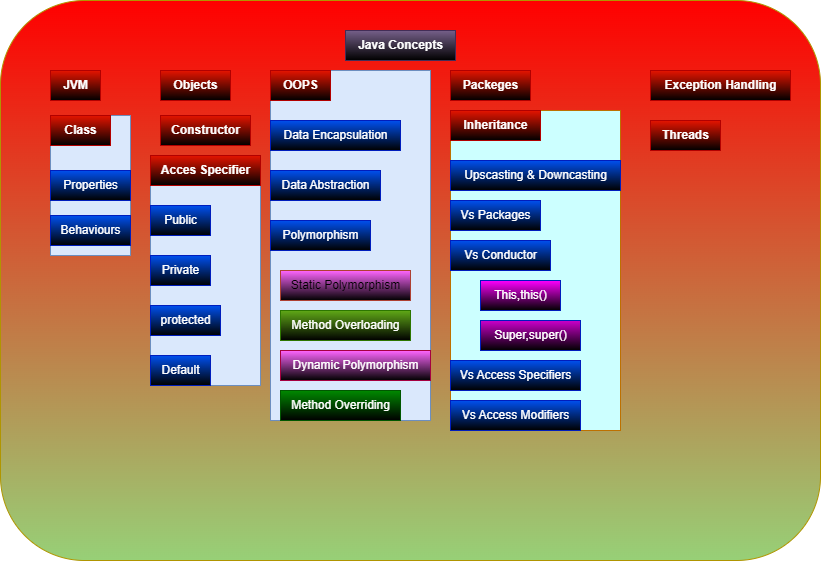

The diagram above was exported from draw.io. Its source (the exported page's mxGraphModel, read from the mxfile embedded in the PNG):
<mxGraphModel dx="1050" dy="1691" grid="1" gridSize="10" guides="1" tooltips="1" connect="1" arrows="1" fold="1" page="1" pageScale="1" pageWidth="827" pageHeight="1169" math="0" shadow="0">
  <root>
    <mxCell id="0" />
    <mxCell id="1" parent="0" />
    <mxCell id="IJAp4-Rgoop1UsiGgtbk-1" value="" style="rounded=1;whiteSpace=wrap;html=1;fillColor=#FF0000;fontColor=#000000;strokeColor=#B09500;gradientColor=#97D077;" vertex="1" parent="1">
      <mxGeometry y="-30" width="820" height="560" as="geometry" />
    </mxCell>
    <mxCell id="3a0k_LIT-8tnCSXBT4mp-1" value="&lt;b&gt;Java Concepts&lt;/b&gt;" style="text;html=1;align=center;verticalAlign=middle;resizable=0;points=[];autosize=1;strokeColor=#432D57;fillColor=#76608a;fontColor=#ffffff;gradientColor=default;" parent="1" vertex="1">
      <mxGeometry x="345" width="110" height="30" as="geometry" />
    </mxCell>
    <mxCell id="3a0k_LIT-8tnCSXBT4mp-2" value="&lt;b&gt;JVM&lt;/b&gt;" style="text;html=1;align=center;verticalAlign=middle;resizable=0;points=[];autosize=1;strokeColor=#B20000;fillColor=#e51400;fontColor=#ffffff;gradientColor=default;" parent="1" vertex="1">
      <mxGeometry x="50" y="40" width="50" height="30" as="geometry" />
    </mxCell>
    <mxCell id="3a0k_LIT-8tnCSXBT4mp-6" value="&lt;b&gt;Objects&lt;/b&gt;" style="text;html=1;align=center;verticalAlign=middle;resizable=0;points=[];autosize=1;strokeColor=#B20000;fillColor=#e51400;fontColor=#ffffff;gradientColor=default;" parent="1" vertex="1">
      <mxGeometry x="160" y="40" width="70" height="30" as="geometry" />
    </mxCell>
    <mxCell id="3a0k_LIT-8tnCSXBT4mp-8" value="&lt;b&gt;Constructor&lt;/b&gt;" style="text;html=1;align=center;verticalAlign=middle;resizable=0;points=[];autosize=1;strokeColor=#B20000;fillColor=#e51400;fontColor=#ffffff;gradientColor=default;" parent="1" vertex="1">
      <mxGeometry x="160" y="85" width="90" height="30" as="geometry" />
    </mxCell>
    <mxCell id="3a0k_LIT-8tnCSXBT4mp-14" value="&lt;b&gt;Packeges&lt;/b&gt;" style="text;html=1;align=center;verticalAlign=middle;resizable=0;points=[];autosize=1;strokeColor=#B20000;fillColor=#e51400;fontColor=#ffffff;gradientColor=default;" parent="1" vertex="1">
      <mxGeometry x="450" y="40" width="80" height="30" as="geometry" />
    </mxCell>
    <mxCell id="WKYILha6Wr2MVi_9Y9hF-21" value="&lt;b&gt;Exception Handling&lt;/b&gt;" style="text;html=1;align=center;verticalAlign=middle;resizable=0;points=[];autosize=1;strokeColor=#B20000;fillColor=#e51400;fontColor=#ffffff;gradientColor=default;" parent="1" vertex="1">
      <mxGeometry x="650" y="40" width="140" height="30" as="geometry" />
    </mxCell>
    <mxCell id="WKYILha6Wr2MVi_9Y9hF-22" value="&lt;b&gt;Threads&lt;/b&gt;" style="text;html=1;align=center;verticalAlign=middle;resizable=0;points=[];autosize=1;strokeColor=#B20000;fillColor=#e51400;fontColor=#ffffff;gradientColor=default;" parent="1" vertex="1">
      <mxGeometry x="650" y="90" width="70" height="30" as="geometry" />
    </mxCell>
    <mxCell id="PDwIFarKu3Qvci9z3ejm-1" value="" style="group;fillColor=#dae8fc;strokeColor=#6c8ebf;" vertex="1" connectable="0" parent="1">
      <mxGeometry x="50" y="85" width="80" height="140" as="geometry" />
    </mxCell>
    <mxCell id="3a0k_LIT-8tnCSXBT4mp-3" value="&lt;b&gt;Class&lt;/b&gt;" style="text;html=1;align=center;verticalAlign=middle;resizable=0;points=[];autosize=1;strokeColor=#B20000;fillColor=#e51400;fontColor=#ffffff;gradientColor=default;" parent="PDwIFarKu3Qvci9z3ejm-1" vertex="1">
      <mxGeometry width="60" height="30" as="geometry" />
    </mxCell>
    <mxCell id="3a0k_LIT-8tnCSXBT4mp-4" value="Properties" style="text;html=1;align=center;verticalAlign=middle;resizable=0;points=[];autosize=1;strokeColor=#001DBC;fillColor=#0050ef;fontColor=#ffffff;gradientColor=default;" parent="PDwIFarKu3Qvci9z3ejm-1" vertex="1">
      <mxGeometry y="54.996153846153845" width="80" height="30" as="geometry" />
    </mxCell>
    <mxCell id="3a0k_LIT-8tnCSXBT4mp-5" value="Behaviours" style="text;html=1;align=center;verticalAlign=middle;resizable=0;points=[];autosize=1;strokeColor=#001DBC;fillColor=#0050ef;fontColor=#ffffff;gradientColor=default;" parent="PDwIFarKu3Qvci9z3ejm-1" vertex="1">
      <mxGeometry y="100.0023076923077" width="80" height="30" as="geometry" />
    </mxCell>
    <mxCell id="PDwIFarKu3Qvci9z3ejm-2" value="" style="group;fillColor=#dae8fc;strokeColor=#6c8ebf;" vertex="1" connectable="0" parent="1">
      <mxGeometry x="150" y="125" width="110" height="230" as="geometry" />
    </mxCell>
    <mxCell id="3a0k_LIT-8tnCSXBT4mp-9" value="&lt;b&gt;Acces Specifier&lt;/b&gt;" style="text;html=1;align=center;verticalAlign=middle;resizable=0;points=[];autosize=1;strokeColor=#B20000;fillColor=#e51400;fontColor=#ffffff;gradientColor=default;" parent="PDwIFarKu3Qvci9z3ejm-2" vertex="1">
      <mxGeometry width="110" height="30" as="geometry" />
    </mxCell>
    <mxCell id="3a0k_LIT-8tnCSXBT4mp-10" value="Public" style="text;html=1;align=center;verticalAlign=middle;resizable=0;points=[];autosize=1;strokeColor=#001DBC;fillColor=#0050ef;fontColor=#ffffff;gradientColor=default;" parent="PDwIFarKu3Qvci9z3ejm-2" vertex="1">
      <mxGeometry y="50" width="60" height="30" as="geometry" />
    </mxCell>
    <mxCell id="3a0k_LIT-8tnCSXBT4mp-11" value="Private" style="text;html=1;align=center;verticalAlign=middle;resizable=0;points=[];autosize=1;strokeColor=#001DBC;fillColor=#0050ef;fontColor=#ffffff;gradientColor=default;" parent="PDwIFarKu3Qvci9z3ejm-2" vertex="1">
      <mxGeometry y="100" width="60" height="30" as="geometry" />
    </mxCell>
    <mxCell id="3a0k_LIT-8tnCSXBT4mp-12" value="protected" style="text;html=1;align=center;verticalAlign=middle;resizable=0;points=[];autosize=1;strokeColor=#001DBC;fillColor=#0050ef;fontColor=#ffffff;gradientColor=default;" parent="PDwIFarKu3Qvci9z3ejm-2" vertex="1">
      <mxGeometry y="150" width="70" height="30" as="geometry" />
    </mxCell>
    <mxCell id="3a0k_LIT-8tnCSXBT4mp-13" value="Default" style="text;html=1;align=center;verticalAlign=middle;resizable=0;points=[];autosize=1;strokeColor=#001DBC;fillColor=#0050ef;fontColor=#ffffff;gradientColor=default;" parent="PDwIFarKu3Qvci9z3ejm-2" vertex="1">
      <mxGeometry y="200" width="60" height="30" as="geometry" />
    </mxCell>
    <mxCell id="PDwIFarKu3Qvci9z3ejm-3" value="" style="group;fillColor=#dae8fc;strokeColor=#6c8ebf;" vertex="1" connectable="0" parent="1">
      <mxGeometry x="270" y="40" width="160" height="350" as="geometry" />
    </mxCell>
    <mxCell id="3a0k_LIT-8tnCSXBT4mp-15" value="&lt;b&gt;OOPS&lt;/b&gt;" style="text;html=1;align=center;verticalAlign=middle;resizable=0;points=[];autosize=1;strokeColor=#B20000;fillColor=#e51400;fontColor=#ffffff;gradientColor=default;" parent="PDwIFarKu3Qvci9z3ejm-3" vertex="1">
      <mxGeometry width="60" height="30" as="geometry" />
    </mxCell>
    <mxCell id="3a0k_LIT-8tnCSXBT4mp-16" value="Data Encapsulation" style="text;html=1;align=center;verticalAlign=middle;resizable=0;points=[];autosize=1;strokeColor=#001DBC;fillColor=#0050ef;fontColor=#ffffff;gradientColor=default;" parent="PDwIFarKu3Qvci9z3ejm-3" vertex="1">
      <mxGeometry y="50" width="130" height="30" as="geometry" />
    </mxCell>
    <mxCell id="3a0k_LIT-8tnCSXBT4mp-17" value="Data Abstraction" style="text;html=1;align=center;verticalAlign=middle;resizable=0;points=[];autosize=1;strokeColor=#001DBC;fillColor=#0050ef;fontColor=#ffffff;gradientColor=default;" parent="PDwIFarKu3Qvci9z3ejm-3" vertex="1">
      <mxGeometry y="100" width="110" height="30" as="geometry" />
    </mxCell>
    <mxCell id="3a0k_LIT-8tnCSXBT4mp-18" value="Polymorphism" style="text;html=1;align=center;verticalAlign=middle;resizable=0;points=[];autosize=1;strokeColor=#001DBC;fillColor=#0050ef;fontColor=#ffffff;gradientColor=default;" parent="PDwIFarKu3Qvci9z3ejm-3" vertex="1">
      <mxGeometry y="150" width="100" height="30" as="geometry" />
    </mxCell>
    <mxCell id="3a0k_LIT-8tnCSXBT4mp-20" value="Static Polymorphism" style="text;html=1;align=center;verticalAlign=middle;resizable=0;points=[];autosize=1;strokeColor=#ae4132;fillColor=#FF66FF;gradientColor=default;" parent="PDwIFarKu3Qvci9z3ejm-3" vertex="1">
      <mxGeometry x="10" y="200" width="130" height="30" as="geometry" />
    </mxCell>
    <mxCell id="3a0k_LIT-8tnCSXBT4mp-21" value="Method Overloading" style="text;html=1;align=center;verticalAlign=middle;resizable=0;points=[];autosize=1;strokeColor=#2D7600;fillColor=#60a917;fontColor=#ffffff;gradientColor=default;" parent="PDwIFarKu3Qvci9z3ejm-3" vertex="1">
      <mxGeometry x="10" y="240" width="130" height="30" as="geometry" />
    </mxCell>
    <mxCell id="3a0k_LIT-8tnCSXBT4mp-22" value="Dynamic Polymorphism" style="text;html=1;align=center;verticalAlign=middle;resizable=0;points=[];autosize=1;strokeColor=#A50040;fillColor=#FF66FF;fontColor=#ffffff;gradientColor=default;" parent="PDwIFarKu3Qvci9z3ejm-3" vertex="1">
      <mxGeometry x="10" y="280" width="150" height="30" as="geometry" />
    </mxCell>
    <mxCell id="WKYILha6Wr2MVi_9Y9hF-1" value="Method Overriding" style="text;html=1;align=center;verticalAlign=middle;resizable=0;points=[];autosize=1;strokeColor=#005700;fillColor=#008a00;fontColor=#ffffff;gradientColor=default;" parent="PDwIFarKu3Qvci9z3ejm-3" vertex="1">
      <mxGeometry x="10" y="320" width="120" height="30" as="geometry" />
    </mxCell>
    <mxCell id="PDwIFarKu3Qvci9z3ejm-4" value="" style="group;fillColor=#CCFFFF;strokeColor=#BD7000;fontColor=#000000;" vertex="1" connectable="0" parent="1">
      <mxGeometry x="450" y="80" width="170" height="320" as="geometry" />
    </mxCell>
    <mxCell id="WKYILha6Wr2MVi_9Y9hF-5" value="&lt;b&gt;Inheritance&lt;/b&gt;" style="text;html=1;align=center;verticalAlign=middle;resizable=0;points=[];autosize=1;strokeColor=#B20000;fillColor=#e51400;fontColor=#ffffff;gradientColor=default;" parent="PDwIFarKu3Qvci9z3ejm-4" vertex="1">
      <mxGeometry width="90" height="30" as="geometry" />
    </mxCell>
    <mxCell id="WKYILha6Wr2MVi_9Y9hF-10" value="Upscasting &amp;amp; Downcasting" style="text;html=1;align=center;verticalAlign=middle;resizable=0;points=[];autosize=1;strokeColor=#001DBC;fillColor=#0050ef;fontColor=#ffffff;gradientColor=default;" parent="PDwIFarKu3Qvci9z3ejm-4" vertex="1">
      <mxGeometry y="50" width="170" height="30" as="geometry" />
    </mxCell>
    <mxCell id="WKYILha6Wr2MVi_9Y9hF-11" value="Vs Packages" style="text;html=1;align=center;verticalAlign=middle;resizable=0;points=[];autosize=1;strokeColor=#001DBC;fillColor=#0050ef;fontColor=#ffffff;gradientColor=default;" parent="PDwIFarKu3Qvci9z3ejm-4" vertex="1">
      <mxGeometry y="90" width="90" height="30" as="geometry" />
    </mxCell>
    <mxCell id="WKYILha6Wr2MVi_9Y9hF-14" value="Vs Conductor" style="text;html=1;align=center;verticalAlign=middle;resizable=0;points=[];autosize=1;strokeColor=#001DBC;fillColor=#0050ef;fontColor=#ffffff;gradientColor=default;" parent="PDwIFarKu3Qvci9z3ejm-4" vertex="1">
      <mxGeometry y="130" width="100" height="30" as="geometry" />
    </mxCell>
    <mxCell id="WKYILha6Wr2MVi_9Y9hF-15" value="This,this()" style="text;html=1;align=center;verticalAlign=middle;resizable=0;points=[];autosize=1;strokeColor=#001DBC;fillColor=#FF00FF;fontColor=#ffffff;gradientColor=default;" parent="PDwIFarKu3Qvci9z3ejm-4" vertex="1">
      <mxGeometry x="30" y="170" width="80" height="30" as="geometry" />
    </mxCell>
    <mxCell id="WKYILha6Wr2MVi_9Y9hF-16" value="Super,super()" style="text;html=1;align=center;verticalAlign=middle;resizable=0;points=[];autosize=1;strokeColor=#001DBC;fillColor=#CC00CC;fontColor=#ffffff;gradientColor=default;" parent="PDwIFarKu3Qvci9z3ejm-4" vertex="1">
      <mxGeometry x="30" y="210" width="100" height="30" as="geometry" />
    </mxCell>
    <mxCell id="WKYILha6Wr2MVi_9Y9hF-19" value="Vs Access Specifiers" style="text;html=1;align=center;verticalAlign=middle;resizable=0;points=[];autosize=1;strokeColor=#001DBC;fillColor=#0050ef;fontColor=#ffffff;gradientColor=default;" parent="PDwIFarKu3Qvci9z3ejm-4" vertex="1">
      <mxGeometry y="250" width="130" height="30" as="geometry" />
    </mxCell>
    <mxCell id="WKYILha6Wr2MVi_9Y9hF-20" value="Vs Access Modifiers" style="text;html=1;align=center;verticalAlign=middle;resizable=0;points=[];autosize=1;strokeColor=#001DBC;fillColor=#0050ef;fontColor=#ffffff;gradientColor=default;" parent="PDwIFarKu3Qvci9z3ejm-4" vertex="1">
      <mxGeometry y="290" width="130" height="30" as="geometry" />
    </mxCell>
  </root>
</mxGraphModel>